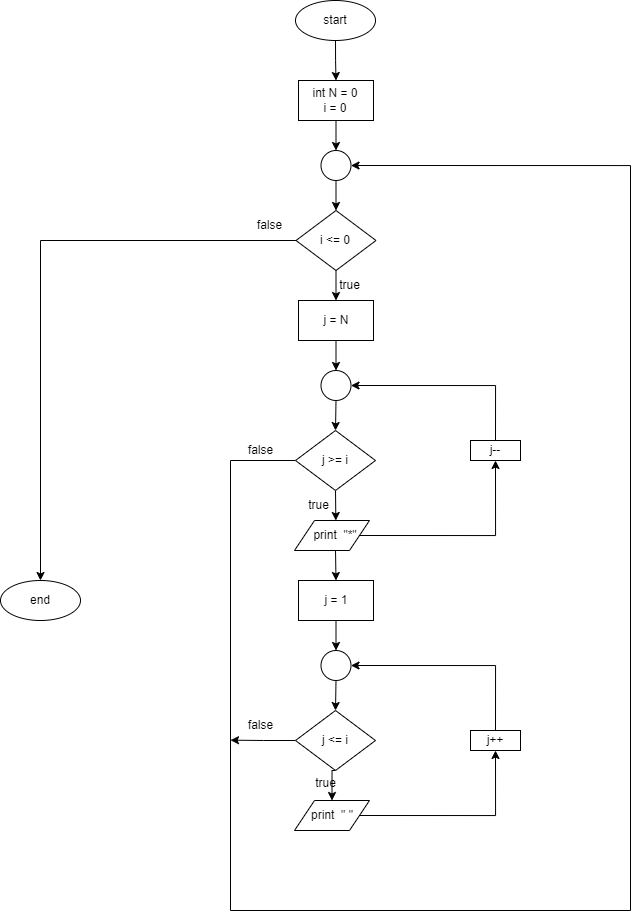

The diagram above was exported from draw.io. Its source (the exported page's mxGraphModel, read from the mxfile embedded in the PNG):
<mxGraphModel dx="846" dy="488" grid="1" gridSize="10" guides="1" tooltips="1" connect="1" arrows="1" fold="1" page="1" pageScale="1" pageWidth="850" pageHeight="1100" math="0" shadow="0">
  <root>
    <mxCell id="0" />
    <mxCell id="1" parent="0" />
    <mxCell id="iJLx4qGluVZIZ2hiTGa7-4" style="edgeStyle=orthogonalEdgeStyle;rounded=0;orthogonalLoop=1;jettySize=auto;html=1;exitX=0.5;exitY=1;exitDx=0;exitDy=0;entryX=0.5;entryY=0;entryDx=0;entryDy=0;" parent="1" source="iJLx4qGluVZIZ2hiTGa7-1" target="iJLx4qGluVZIZ2hiTGa7-3" edge="1">
      <mxGeometry relative="1" as="geometry" />
    </mxCell>
    <mxCell id="iJLx4qGluVZIZ2hiTGa7-1" value="" style="ellipse;whiteSpace=wrap;html=1;" parent="1" vertex="1">
      <mxGeometry x="385" y="10" width="80" height="40" as="geometry" />
    </mxCell>
    <mxCell id="iJLx4qGluVZIZ2hiTGa7-2" value="start" style="text;html=1;strokeColor=none;fillColor=none;align=center;verticalAlign=middle;whiteSpace=wrap;rounded=0;" parent="1" vertex="1">
      <mxGeometry x="395" y="15" width="60" height="30" as="geometry" />
    </mxCell>
    <mxCell id="iJLx4qGluVZIZ2hiTGa7-8" style="edgeStyle=orthogonalEdgeStyle;rounded=0;orthogonalLoop=1;jettySize=auto;html=1;exitX=0.5;exitY=1;exitDx=0;exitDy=0;entryX=0.5;entryY=0;entryDx=0;entryDy=0;" parent="1" source="iJLx4qGluVZIZ2hiTGa7-3" target="iJLx4qGluVZIZ2hiTGa7-7" edge="1">
      <mxGeometry relative="1" as="geometry" />
    </mxCell>
    <mxCell id="iJLx4qGluVZIZ2hiTGa7-3" value="" style="rounded=0;whiteSpace=wrap;html=1;" parent="1" vertex="1">
      <mxGeometry x="388" y="90" width="75" height="40" as="geometry" />
    </mxCell>
    <mxCell id="iJLx4qGluVZIZ2hiTGa7-5" value="int N = 0&lt;br&gt;i = 0" style="text;html=1;strokeColor=none;fillColor=none;align=center;verticalAlign=middle;whiteSpace=wrap;rounded=0;" parent="1" vertex="1">
      <mxGeometry x="395" y="95" width="60" height="30" as="geometry" />
    </mxCell>
    <mxCell id="iJLx4qGluVZIZ2hiTGa7-25" style="edgeStyle=orthogonalEdgeStyle;rounded=0;orthogonalLoop=1;jettySize=auto;html=1;exitX=0.5;exitY=1;exitDx=0;exitDy=0;entryX=0.5;entryY=0;entryDx=0;entryDy=0;" parent="1" source="iJLx4qGluVZIZ2hiTGa7-6" target="iJLx4qGluVZIZ2hiTGa7-12" edge="1">
      <mxGeometry relative="1" as="geometry">
        <mxPoint x="425.41379310344837" y="330" as="targetPoint" />
      </mxGeometry>
    </mxCell>
    <mxCell id="fSAKP1e4oIiBF54yOKx--11" style="edgeStyle=orthogonalEdgeStyle;rounded=0;orthogonalLoop=1;jettySize=auto;html=1;exitX=0;exitY=0.5;exitDx=0;exitDy=0;entryX=0.5;entryY=0;entryDx=0;entryDy=0;" edge="1" parent="1" source="iJLx4qGluVZIZ2hiTGa7-6" target="fSAKP1e4oIiBF54yOKx--9">
      <mxGeometry relative="1" as="geometry" />
    </mxCell>
    <mxCell id="iJLx4qGluVZIZ2hiTGa7-6" value="" style="rhombus;whiteSpace=wrap;html=1;" parent="1" vertex="1">
      <mxGeometry x="385.5" y="220" width="80" height="60" as="geometry" />
    </mxCell>
    <mxCell id="iJLx4qGluVZIZ2hiTGa7-9" style="edgeStyle=orthogonalEdgeStyle;rounded=0;orthogonalLoop=1;jettySize=auto;html=1;exitX=0.5;exitY=1;exitDx=0;exitDy=0;entryX=0.5;entryY=0;entryDx=0;entryDy=0;" parent="1" source="iJLx4qGluVZIZ2hiTGa7-7" target="iJLx4qGluVZIZ2hiTGa7-6" edge="1">
      <mxGeometry relative="1" as="geometry" />
    </mxCell>
    <mxCell id="iJLx4qGluVZIZ2hiTGa7-7" value="" style="ellipse;whiteSpace=wrap;html=1;aspect=fixed;" parent="1" vertex="1">
      <mxGeometry x="410.5" y="160" width="30" height="30" as="geometry" />
    </mxCell>
    <mxCell id="iJLx4qGluVZIZ2hiTGa7-10" value="i &amp;lt;= 0" style="text;html=1;strokeColor=none;fillColor=none;align=center;verticalAlign=middle;whiteSpace=wrap;rounded=0;" parent="1" vertex="1">
      <mxGeometry x="395" y="235" width="60" height="30" as="geometry" />
    </mxCell>
    <mxCell id="iJLx4qGluVZIZ2hiTGa7-16" style="edgeStyle=orthogonalEdgeStyle;rounded=0;orthogonalLoop=1;jettySize=auto;html=1;exitX=0.5;exitY=1;exitDx=0;exitDy=0;entryX=0.5;entryY=0;entryDx=0;entryDy=0;" parent="1" source="iJLx4qGluVZIZ2hiTGa7-12" target="iJLx4qGluVZIZ2hiTGa7-15" edge="1">
      <mxGeometry relative="1" as="geometry" />
    </mxCell>
    <mxCell id="iJLx4qGluVZIZ2hiTGa7-12" value="" style="rounded=0;whiteSpace=wrap;html=1;" parent="1" vertex="1">
      <mxGeometry x="388" y="310" width="75" height="40" as="geometry" />
    </mxCell>
    <mxCell id="iJLx4qGluVZIZ2hiTGa7-14" value="j = N" style="text;html=1;strokeColor=none;fillColor=none;align=center;verticalAlign=middle;whiteSpace=wrap;rounded=0;" parent="1" vertex="1">
      <mxGeometry x="396" y="315" width="60" height="30" as="geometry" />
    </mxCell>
    <mxCell id="iJLx4qGluVZIZ2hiTGa7-20" style="edgeStyle=orthogonalEdgeStyle;rounded=0;orthogonalLoop=1;jettySize=auto;html=1;exitX=0.5;exitY=1;exitDx=0;exitDy=0;entryX=0.5;entryY=0;entryDx=0;entryDy=0;" parent="1" source="iJLx4qGluVZIZ2hiTGa7-15" target="iJLx4qGluVZIZ2hiTGa7-19" edge="1">
      <mxGeometry relative="1" as="geometry" />
    </mxCell>
    <mxCell id="iJLx4qGluVZIZ2hiTGa7-15" value="" style="ellipse;whiteSpace=wrap;html=1;aspect=fixed;" parent="1" vertex="1">
      <mxGeometry x="410.5" y="380" width="30" height="30" as="geometry" />
    </mxCell>
    <mxCell id="iJLx4qGluVZIZ2hiTGa7-22" style="edgeStyle=orthogonalEdgeStyle;rounded=0;orthogonalLoop=1;jettySize=auto;html=1;exitX=0.5;exitY=1;exitDx=0;exitDy=0;" parent="1" source="iJLx4qGluVZIZ2hiTGa7-19" edge="1">
      <mxGeometry relative="1" as="geometry">
        <mxPoint x="425.3333333333335" y="530" as="targetPoint" />
      </mxGeometry>
    </mxCell>
    <mxCell id="fSAKP1e4oIiBF54yOKx--17" style="edgeStyle=orthogonalEdgeStyle;rounded=0;orthogonalLoop=1;jettySize=auto;html=1;exitX=0;exitY=0.5;exitDx=0;exitDy=0;entryX=1;entryY=0.5;entryDx=0;entryDy=0;" edge="1" parent="1" source="iJLx4qGluVZIZ2hiTGa7-19" target="iJLx4qGluVZIZ2hiTGa7-7">
      <mxGeometry relative="1" as="geometry">
        <mxPoint x="820" y="700" as="targetPoint" />
        <Array as="points">
          <mxPoint x="320" y="470" />
          <mxPoint x="320" y="920" />
          <mxPoint x="720" y="920" />
          <mxPoint x="720" y="175" />
        </Array>
      </mxGeometry>
    </mxCell>
    <mxCell id="iJLx4qGluVZIZ2hiTGa7-19" value="" style="rhombus;whiteSpace=wrap;html=1;" parent="1" vertex="1">
      <mxGeometry x="385" y="440" width="80" height="60" as="geometry" />
    </mxCell>
    <mxCell id="iJLx4qGluVZIZ2hiTGa7-21" value="j &amp;gt;= i" style="text;html=1;strokeColor=none;fillColor=none;align=center;verticalAlign=middle;whiteSpace=wrap;rounded=0;" parent="1" vertex="1">
      <mxGeometry x="395" y="455" width="60" height="30" as="geometry" />
    </mxCell>
    <mxCell id="fSAKP1e4oIiBF54yOKx--4" style="edgeStyle=orthogonalEdgeStyle;rounded=0;orthogonalLoop=1;jettySize=auto;html=1;exitX=1;exitY=0.5;exitDx=0;exitDy=0;entryX=0.5;entryY=1;entryDx=0;entryDy=0;" edge="1" parent="1" source="iJLx4qGluVZIZ2hiTGa7-23" target="fSAKP1e4oIiBF54yOKx--5">
      <mxGeometry relative="1" as="geometry">
        <mxPoint x="560" y="490" as="targetPoint" />
      </mxGeometry>
    </mxCell>
    <mxCell id="iJLx4qGluVZIZ2hiTGa7-23" value="" style="shape=parallelogram;perimeter=parallelogramPerimeter;whiteSpace=wrap;html=1;fixedSize=1;" parent="1" vertex="1">
      <mxGeometry x="384" y="530" width="75" height="30" as="geometry" />
    </mxCell>
    <mxCell id="iJLx4qGluVZIZ2hiTGa7-35" style="edgeStyle=orthogonalEdgeStyle;rounded=0;orthogonalLoop=1;jettySize=auto;html=1;exitX=0.5;exitY=1;exitDx=0;exitDy=0;entryX=0.5;entryY=0;entryDx=0;entryDy=0;" parent="1" source="iJLx4qGluVZIZ2hiTGa7-24" target="iJLx4qGluVZIZ2hiTGa7-29" edge="1">
      <mxGeometry relative="1" as="geometry" />
    </mxCell>
    <mxCell id="iJLx4qGluVZIZ2hiTGa7-24" value="print&amp;nbsp; &quot;*&quot;" style="text;html=1;strokeColor=none;fillColor=none;align=center;verticalAlign=middle;whiteSpace=wrap;rounded=0;" parent="1" vertex="1">
      <mxGeometry x="395" y="530" width="60" height="30" as="geometry" />
    </mxCell>
    <mxCell id="iJLx4qGluVZIZ2hiTGa7-28" style="edgeStyle=orthogonalEdgeStyle;rounded=0;orthogonalLoop=1;jettySize=auto;html=1;exitX=0.5;exitY=1;exitDx=0;exitDy=0;entryX=0.5;entryY=0;entryDx=0;entryDy=0;" parent="1" source="iJLx4qGluVZIZ2hiTGa7-29" target="iJLx4qGluVZIZ2hiTGa7-32" edge="1">
      <mxGeometry relative="1" as="geometry" />
    </mxCell>
    <mxCell id="iJLx4qGluVZIZ2hiTGa7-29" value="" style="rounded=0;whiteSpace=wrap;html=1;" parent="1" vertex="1">
      <mxGeometry x="388" y="590" width="75" height="40" as="geometry" />
    </mxCell>
    <mxCell id="iJLx4qGluVZIZ2hiTGa7-30" value="j = 1" style="text;html=1;strokeColor=none;fillColor=none;align=center;verticalAlign=middle;whiteSpace=wrap;rounded=0;" parent="1" vertex="1">
      <mxGeometry x="396" y="595" width="60" height="30" as="geometry" />
    </mxCell>
    <mxCell id="iJLx4qGluVZIZ2hiTGa7-31" style="edgeStyle=orthogonalEdgeStyle;rounded=0;orthogonalLoop=1;jettySize=auto;html=1;exitX=0.5;exitY=1;exitDx=0;exitDy=0;entryX=0.5;entryY=0;entryDx=0;entryDy=0;" parent="1" source="iJLx4qGluVZIZ2hiTGa7-32" target="iJLx4qGluVZIZ2hiTGa7-33" edge="1">
      <mxGeometry relative="1" as="geometry" />
    </mxCell>
    <mxCell id="iJLx4qGluVZIZ2hiTGa7-32" value="" style="ellipse;whiteSpace=wrap;html=1;aspect=fixed;" parent="1" vertex="1">
      <mxGeometry x="410.5" y="660" width="30" height="30" as="geometry" />
    </mxCell>
    <mxCell id="iJLx4qGluVZIZ2hiTGa7-38" style="edgeStyle=orthogonalEdgeStyle;rounded=0;orthogonalLoop=1;jettySize=auto;html=1;exitX=0.5;exitY=1;exitDx=0;exitDy=0;entryX=0.5;entryY=0;entryDx=0;entryDy=0;" parent="1" source="iJLx4qGluVZIZ2hiTGa7-33" target="iJLx4qGluVZIZ2hiTGa7-37" edge="1">
      <mxGeometry relative="1" as="geometry" />
    </mxCell>
    <mxCell id="fSAKP1e4oIiBF54yOKx--18" style="edgeStyle=orthogonalEdgeStyle;rounded=0;orthogonalLoop=1;jettySize=auto;html=1;exitX=0;exitY=0.5;exitDx=0;exitDy=0;" edge="1" parent="1" source="iJLx4qGluVZIZ2hiTGa7-33">
      <mxGeometry relative="1" as="geometry">
        <mxPoint x="320" y="749.6470588235295" as="targetPoint" />
      </mxGeometry>
    </mxCell>
    <mxCell id="iJLx4qGluVZIZ2hiTGa7-33" value="" style="rhombus;whiteSpace=wrap;html=1;" parent="1" vertex="1">
      <mxGeometry x="385" y="720" width="80" height="60" as="geometry" />
    </mxCell>
    <mxCell id="iJLx4qGluVZIZ2hiTGa7-34" value="j &amp;lt;= i" style="text;html=1;strokeColor=none;fillColor=none;align=center;verticalAlign=middle;whiteSpace=wrap;rounded=0;" parent="1" vertex="1">
      <mxGeometry x="395" y="735" width="60" height="30" as="geometry" />
    </mxCell>
    <mxCell id="fSAKP1e4oIiBF54yOKx--14" style="edgeStyle=orthogonalEdgeStyle;rounded=0;orthogonalLoop=1;jettySize=auto;html=1;exitX=1;exitY=0.5;exitDx=0;exitDy=0;entryX=0.5;entryY=1;entryDx=0;entryDy=0;" edge="1" parent="1" source="iJLx4qGluVZIZ2hiTGa7-36" target="fSAKP1e4oIiBF54yOKx--12">
      <mxGeometry relative="1" as="geometry" />
    </mxCell>
    <mxCell id="iJLx4qGluVZIZ2hiTGa7-36" value="" style="shape=parallelogram;perimeter=parallelogramPerimeter;whiteSpace=wrap;html=1;fixedSize=1;" parent="1" vertex="1">
      <mxGeometry x="384" y="810" width="75" height="30" as="geometry" />
    </mxCell>
    <mxCell id="iJLx4qGluVZIZ2hiTGa7-37" value="print&amp;nbsp; &quot; &quot;" style="text;html=1;strokeColor=none;fillColor=none;align=center;verticalAlign=middle;whiteSpace=wrap;rounded=0;" parent="1" vertex="1">
      <mxGeometry x="391.5" y="810" width="60" height="30" as="geometry" />
    </mxCell>
    <mxCell id="fSAKP1e4oIiBF54yOKx--1" value="true" style="text;html=1;align=center;verticalAlign=middle;resizable=0;points=[];autosize=1;strokeColor=none;fillColor=none;" vertex="1" parent="1">
      <mxGeometry x="395" y="778" width="40" height="30" as="geometry" />
    </mxCell>
    <mxCell id="fSAKP1e4oIiBF54yOKx--3" value="true" style="text;html=1;align=center;verticalAlign=middle;resizable=0;points=[];autosize=1;strokeColor=none;fillColor=none;" vertex="1" parent="1">
      <mxGeometry x="388" y="500" width="40" height="30" as="geometry" />
    </mxCell>
    <mxCell id="fSAKP1e4oIiBF54yOKx--8" style="edgeStyle=orthogonalEdgeStyle;rounded=0;orthogonalLoop=1;jettySize=auto;html=1;exitX=0.5;exitY=0;exitDx=0;exitDy=0;entryX=1;entryY=0.5;entryDx=0;entryDy=0;" edge="1" parent="1" source="fSAKP1e4oIiBF54yOKx--5" target="iJLx4qGluVZIZ2hiTGa7-15">
      <mxGeometry relative="1" as="geometry">
        <mxPoint x="510" y="420" as="targetPoint" />
      </mxGeometry>
    </mxCell>
    <mxCell id="fSAKP1e4oIiBF54yOKx--5" value="" style="rounded=0;whiteSpace=wrap;html=1;" vertex="1" parent="1">
      <mxGeometry x="560" y="450" width="50" height="20" as="geometry" />
    </mxCell>
    <mxCell id="fSAKP1e4oIiBF54yOKx--6" value="j--" style="text;html=1;strokeColor=none;fillColor=none;align=center;verticalAlign=middle;whiteSpace=wrap;rounded=0;" vertex="1" parent="1">
      <mxGeometry x="560" y="452.5" width="50" height="15" as="geometry" />
    </mxCell>
    <mxCell id="fSAKP1e4oIiBF54yOKx--9" value="" style="ellipse;whiteSpace=wrap;html=1;" vertex="1" parent="1">
      <mxGeometry x="90" y="590" width="80" height="40" as="geometry" />
    </mxCell>
    <mxCell id="fSAKP1e4oIiBF54yOKx--10" value="end" style="text;html=1;strokeColor=none;fillColor=none;align=center;verticalAlign=middle;whiteSpace=wrap;rounded=0;" vertex="1" parent="1">
      <mxGeometry x="100" y="595" width="60" height="30" as="geometry" />
    </mxCell>
    <mxCell id="fSAKP1e4oIiBF54yOKx--15" style="edgeStyle=orthogonalEdgeStyle;rounded=0;orthogonalLoop=1;jettySize=auto;html=1;exitX=0.5;exitY=0;exitDx=0;exitDy=0;entryX=1;entryY=0.5;entryDx=0;entryDy=0;" edge="1" parent="1" source="fSAKP1e4oIiBF54yOKx--12" target="iJLx4qGluVZIZ2hiTGa7-32">
      <mxGeometry relative="1" as="geometry" />
    </mxCell>
    <mxCell id="fSAKP1e4oIiBF54yOKx--12" value="" style="rounded=0;whiteSpace=wrap;html=1;" vertex="1" parent="1">
      <mxGeometry x="560" y="740" width="50" height="20" as="geometry" />
    </mxCell>
    <mxCell id="fSAKP1e4oIiBF54yOKx--13" value="j++" style="text;html=1;strokeColor=none;fillColor=none;align=center;verticalAlign=middle;whiteSpace=wrap;rounded=0;" vertex="1" parent="1">
      <mxGeometry x="560" y="742.5" width="50" height="15" as="geometry" />
    </mxCell>
    <mxCell id="fSAKP1e4oIiBF54yOKx--19" value="false" style="text;html=1;align=center;verticalAlign=middle;resizable=0;points=[];autosize=1;strokeColor=none;fillColor=none;" vertex="1" parent="1">
      <mxGeometry x="325" y="720" width="50" height="30" as="geometry" />
    </mxCell>
    <mxCell id="fSAKP1e4oIiBF54yOKx--20" value="false" style="text;html=1;align=center;verticalAlign=middle;resizable=0;points=[];autosize=1;strokeColor=none;fillColor=none;" vertex="1" parent="1">
      <mxGeometry x="325" y="445" width="50" height="30" as="geometry" />
    </mxCell>
    <mxCell id="fSAKP1e4oIiBF54yOKx--22" value="true" style="text;html=1;align=center;verticalAlign=middle;resizable=0;points=[];autosize=1;strokeColor=none;fillColor=none;" vertex="1" parent="1">
      <mxGeometry x="419" y="280" width="40" height="30" as="geometry" />
    </mxCell>
    <mxCell id="fSAKP1e4oIiBF54yOKx--25" value="false" style="text;html=1;align=center;verticalAlign=middle;resizable=0;points=[];autosize=1;strokeColor=none;fillColor=none;" vertex="1" parent="1">
      <mxGeometry x="334" y="220" width="50" height="30" as="geometry" />
    </mxCell>
  </root>
</mxGraphModel>